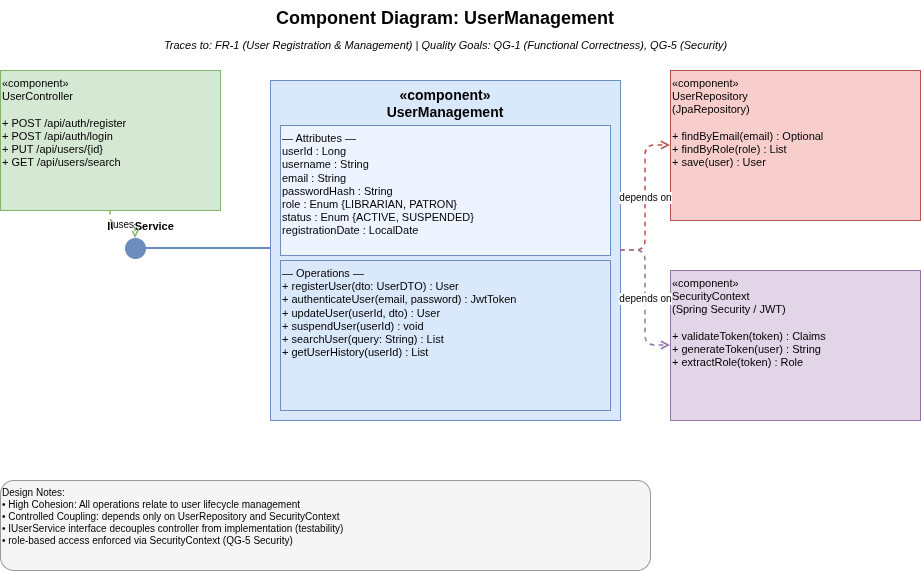

The diagram above was exported from draw.io. Its source (the exported page's mxGraphModel, read from the mxfile embedded in the PNG):
<mxGraphModel dx="1360" dy="765" grid="1" gridSize="10" guides="1" tooltips="1" connect="1" arrows="1" fold="1" page="1" pageScale="1" pageWidth="850" pageHeight="1100" math="0" shadow="0">
  <root>
    <mxCell id="0" />
    <mxCell id="1" parent="0" />
    <mxCell id="IXQRwfUqwVNLxHLF52YX-35" parent="1" style="text;html=1;strokeColor=none;fillColor=none;align=center;verticalAlign=middle;whiteSpace=wrap;rounded=0;fontSize=18;fontStyle=1;" value="Component Diagram: UserManagement" vertex="1">
      <mxGeometry height="35" width="650" x="150" y="20" as="geometry" />
    </mxCell>
    <mxCell id="IXQRwfUqwVNLxHLF52YX-36" parent="1" style="text;html=1;strokeColor=none;fillColor=none;align=center;verticalAlign=middle;fontSize=11;fontStyle=2;" value="Traces to: FR-1 (User Registration &amp; Management) | Quality Goals: QG-1 (Functional Correctness), QG-5 (Security)" vertex="1">
      <mxGeometry height="25" width="650" x="150" y="52" as="geometry" />
    </mxCell>
    <mxCell id="IXQRwfUqwVNLxHLF52YX-37" parent="1" style="shape=mxgraph.uml.component;whiteSpace=wrap;html=1;fillColor=#dae8fc;strokeColor=#6c8ebf;fontSize=14;fontStyle=1;align=center;verticalAlign=top;" value="«component»&#10;UserManagement" vertex="1">
      <mxGeometry height="340" width="350" x="300" y="100" as="geometry" />
    </mxCell>
    <mxCell id="IXQRwfUqwVNLxHLF52YX-38" parent="1" style="text;html=1;strokeColor=#6c8ebf;fillColor=#EEF4FF;align=left;verticalAlign=top;whiteSpace=wrap;rounded=0;fontSize=11;" value="— Attributes —&#10;userId : Long&#10;username : String&#10;email : String&#10;passwordHash : String&#10;role : Enum {LIBRARIAN, PATRON}&#10;status : Enum {ACTIVE, SUSPENDED}&#10;registrationDate : LocalDate" vertex="1">
      <mxGeometry height="130" width="330" x="310" y="145" as="geometry" />
    </mxCell>
    <mxCell id="IXQRwfUqwVNLxHLF52YX-39" parent="1" style="text;html=1;strokeColor=#6c8ebf;fillColor=#dae8fc;align=left;verticalAlign=top;whiteSpace=wrap;rounded=0;fontSize=11;" value="— Operations —&#10;+ registerUser(dto: UserDTO) : User&#10;+ authenticateUser(email, password) : JwtToken&#10;+ updateUser(userId, dto) : User&#10;+ suspendUser(userId) : void&#10;+ searchUser(query: String) : List&lt;User&gt;&#10;+ getUserHistory(userId) : List&lt;Transaction&gt;" vertex="1">
      <mxGeometry height="150" width="330" x="310" y="280" as="geometry" />
    </mxCell>
    <mxCell id="IXQRwfUqwVNLxHLF52YX-40" parent="1" style="text;html=1;strokeColor=none;fillColor=none;align=center;verticalAlign=bottom;fontSize=11;fontStyle=1;" value="IUserService" vertex="1">
      <mxGeometry height="25" width="100" x="120" y="230" as="geometry" />
    </mxCell>
    <mxCell id="IXQRwfUqwVNLxHLF52YX-41" parent="1" style="ellipse;whiteSpace=wrap;html=1;fillColor=#6c8ebf;strokeColor=#6c8ebf;aspect=fixed;" value="" vertex="1">
      <mxGeometry height="20" width="20" x="155" y="258" as="geometry" />
    </mxCell>
    <mxCell id="IXQRwfUqwVNLxHLF52YX-42" edge="1" parent="1" style="endArrow=none;html=1;strokeColor=#6c8ebf;strokeWidth=2;" value="">
      <mxGeometry height="20" width="120" x="175" y="268" as="geometry">
        <mxPoint x="175" y="268" as="sourcePoint" />
        <mxPoint x="300" y="268" as="targetPoint" />
      </mxGeometry>
    </mxCell>
    <mxCell id="IXQRwfUqwVNLxHLF52YX-43" parent="1" style="shape=mxgraph.uml.component;whiteSpace=wrap;html=1;fillColor=#d5e8d4;strokeColor=#82b366;fontSize=11;align=left;verticalAlign=top;" value="«component»&#10;UserController&#10;&#10;+ POST /api/auth/register&#10;+ POST /api/auth/login&#10;+ PUT /api/users/{id}&#10;+ GET /api/users/search" vertex="1">
      <mxGeometry height="140" width="220" x="30" y="90" as="geometry" />
    </mxCell>
    <mxCell id="IXQRwfUqwVNLxHLF52YX-44" edge="1" parent="1" source="IXQRwfUqwVNLxHLF52YX-43" style="edgeStyle=orthogonalEdgeStyle;html=1;strokeColor=#82b366;strokeWidth=1.5;dashed=1;endArrow=open;endFill=0;fontSize=10;" target="IXQRwfUqwVNLxHLF52YX-41" value="uses">
      <mxGeometry relative="1" as="geometry" />
    </mxCell>
    <mxCell id="IXQRwfUqwVNLxHLF52YX-45" parent="1" style="shape=mxgraph.uml.component;whiteSpace=wrap;html=1;fillColor=#f8cecc;strokeColor=#b85450;fontSize=11;align=left;verticalAlign=top;" value="«component»&#10;UserRepository&#10;(JpaRepository&lt;User, Long&gt;)&#10;&#10;+ findByEmail(email) : Optional&lt;User&gt;&#10;+ findByRole(role) : List&lt;User&gt;&#10;+ save(user) : User" vertex="1">
      <mxGeometry height="150" width="250" x="700" y="90" as="geometry" />
    </mxCell>
    <mxCell id="IXQRwfUqwVNLxHLF52YX-46" edge="1" parent="1" source="IXQRwfUqwVNLxHLF52YX-37" style="edgeStyle=orthogonalEdgeStyle;html=1;strokeColor=#b85450;strokeWidth=1.5;dashed=1;endArrow=open;endFill=0;fontSize=10;" target="IXQRwfUqwVNLxHLF52YX-45" value="depends on">
      <mxGeometry relative="1" as="geometry" />
    </mxCell>
    <mxCell id="IXQRwfUqwVNLxHLF52YX-47" parent="1" style="shape=mxgraph.uml.component;whiteSpace=wrap;html=1;fillColor=#e1d5e7;strokeColor=#9673a6;fontSize=11;align=left;verticalAlign=top;" value="«component»&#10;SecurityContext&#10;(Spring Security / JWT)&#10;&#10;+ validateToken(token) : Claims&#10;+ generateToken(user) : String&#10;+ extractRole(token) : Role" vertex="1">
      <mxGeometry height="150" width="250" x="700" y="290" as="geometry" />
    </mxCell>
    <mxCell id="IXQRwfUqwVNLxHLF52YX-48" edge="1" parent="1" source="IXQRwfUqwVNLxHLF52YX-37" style="edgeStyle=orthogonalEdgeStyle;html=1;strokeColor=#9673a6;strokeWidth=1.5;dashed=1;endArrow=open;endFill=0;fontSize=10;" target="IXQRwfUqwVNLxHLF52YX-47" value="depends on">
      <mxGeometry relative="1" as="geometry" />
    </mxCell>
    <mxCell id="IXQRwfUqwVNLxHLF52YX-49" parent="1" style="text;html=1;strokeColor=#999999;fillColor=#f5f5f5;align=left;verticalAlign=top;whiteSpace=wrap;rounded=1;fontSize=10;" value="Design Notes:&#10;• High Cohesion: All operations relate to user lifecycle management&#10;• Controlled Coupling: depends only on UserRepository and SecurityContext&#10;• IUserService interface decouples controller from implementation (testability)&#10;• role-based access enforced via SecurityContext (QG-5 Security)" vertex="1">
      <mxGeometry height="90" width="650" x="30" y="500" as="geometry" />
    </mxCell>
  </root>
</mxGraphModel>